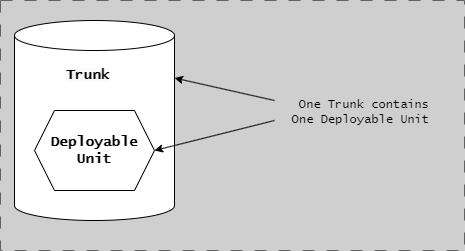

The diagram above was exported from draw.io. Its source (the exported page's mxGraphModel, read from the mxfile embedded in the PNG):
<mxGraphModel dx="3180" dy="-11045" grid="1" gridSize="10" guides="1" tooltips="1" connect="1" arrows="1" fold="1" page="1" pageScale="1" pageWidth="1654" pageHeight="1169" background="#CFCFCF" math="0" shadow="0">
  <root>
    <mxCell id="0" />
    <mxCell id="1" parent="0" />
    <mxCell id="ZHXLCk_jH15TRSh_ls13-2" value="" style="shape=cylinder3;whiteSpace=wrap;html=1;boundedLbl=1;backgroundOutline=1;size=15;fontFamily=Lucida Console;fontStyle=1;fontSize=14;" parent="1" vertex="1">
      <mxGeometry x="-1626" y="11721" width="160" height="200" as="geometry" />
    </mxCell>
    <mxCell id="ZHXLCk_jH15TRSh_ls13-1" value="Deployable&lt;br style=&quot;border-color: var(--border-color);&quot;&gt;Unit" style="shape=hexagon;perimeter=hexagonPerimeter2;whiteSpace=wrap;html=1;fixedSize=1;fontFamily=Lucida Console;fontStyle=1;fontSize=14;" parent="1" vertex="1">
      <mxGeometry x="-1606" y="11811" width="120" height="80" as="geometry" />
    </mxCell>
    <mxCell id="--SITCwRHp6sUK__sG5d-1" value="" style="group;strokeColor=#616161;dashed=1;dashPattern=12 12;fontFamily=Lucida Console;fontStyle=1" parent="1" vertex="1" connectable="0">
      <mxGeometry x="-1640" y="11701" width="464" height="250" as="geometry" />
    </mxCell>
    <mxCell id="01gX1TNum0QFeA1rRqPB-1" value="&lt;span style=&quot;color: rgb(0, 0, 0); font-family: &amp;quot;Lucida Console&amp;quot;; font-size: 14px; font-style: normal; font-variant-ligatures: normal; font-variant-caps: normal; font-weight: 700; letter-spacing: normal; orphans: 2; text-align: center; text-indent: 0px; text-transform: none; widows: 2; word-spacing: 0px; -webkit-text-stroke-width: 0px; background-color: rgb(251, 251, 251); text-decoration-thickness: initial; text-decoration-style: initial; text-decoration-color: initial; float: none; display: inline !important;&quot;&gt;Trunk&lt;/span&gt;" style="text;whiteSpace=wrap;html=1;" vertex="1" parent="1">
      <mxGeometry x="-1576" y="11761" width="60" height="40" as="geometry" />
    </mxCell>
    <mxCell id="01gX1TNum0QFeA1rRqPB-2" value="" style="endArrow=classic;html=1;rounded=0;entryX=1;entryY=0.5;entryDx=0;entryDy=0;" edge="1" parent="1" target="ZHXLCk_jH15TRSh_ls13-1">
      <mxGeometry width="50" height="50" relative="1" as="geometry">
        <mxPoint x="-1366" y="11821" as="sourcePoint" />
        <mxPoint x="-1376" y="11851" as="targetPoint" />
      </mxGeometry>
    </mxCell>
    <mxCell id="01gX1TNum0QFeA1rRqPB-3" value="" style="endArrow=classic;html=1;rounded=0;entryX=1;entryY=0;entryDx=0;entryDy=57.5;entryPerimeter=0;" edge="1" parent="1" target="ZHXLCk_jH15TRSh_ls13-2">
      <mxGeometry width="50" height="50" relative="1" as="geometry">
        <mxPoint x="-1366" y="11801" as="sourcePoint" />
        <mxPoint x="-1446" y="11781" as="targetPoint" />
      </mxGeometry>
    </mxCell>
    <mxCell id="01gX1TNum0QFeA1rRqPB-5" value="One Trunk contains One Deployable Unit&amp;nbsp;" style="text;html=1;strokeColor=none;fillColor=none;align=center;verticalAlign=middle;whiteSpace=wrap;rounded=0;fontFamily=Lucida Console;" vertex="1" parent="1">
      <mxGeometry x="-1356" y="11798" width="160" height="30" as="geometry" />
    </mxCell>
  </root>
</mxGraphModel>